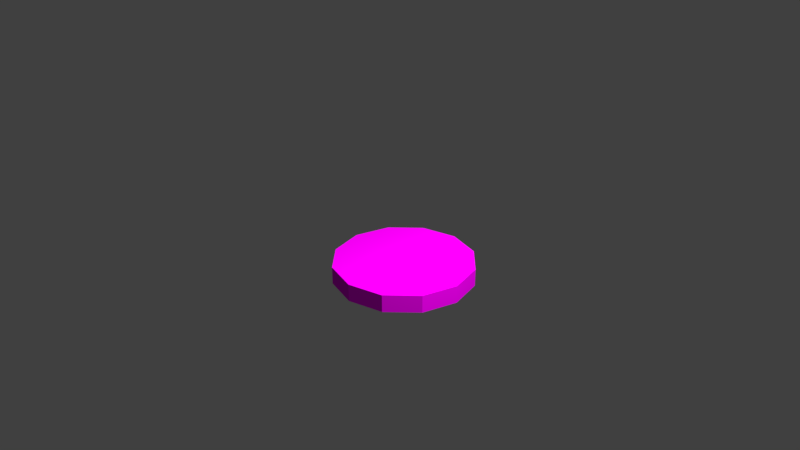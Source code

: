 # Source: coin.blend  (saved by Blender 2.79.0; exported with 4.5.12 LTS)
import bpy
from mathutils import Matrix  # noqa: F401  (used for matrix-valued properties, if any)

bpy.ops.wm.read_factory_settings(use_empty=True)
scene = bpy.context.scene
scene.name = 'Scene'

# ---- collections
col_collection_1 = bpy.data.collections.new('Collection 1'); scene.collection.children.link(col_collection_1)

# ---- images (referenced by path relative to the original .blend; pixels are not part of the script)
import os
ASSET_DIR = os.environ.get("B2B_ASSET_DIR", "")  # directory of the original .blend (textures are referenced by path, not embedded)
HERE = os.path.dirname(os.path.abspath(__file__))  # packed textures are extracted next to this script under _unpacked/

def load_image(name, relpath, width, height, colorspace="sRGB"):
    """Load a texture the original file referenced (path relative to the .blend, or extracted next to this script)."""
    p = next((c for c in (os.path.join(HERE, relpath), os.path.join(ASSET_DIR, relpath)) if relpath and os.path.exists(c)), "")
    if p:
        img = bpy.data.images.load(p, check_existing=True)
        img.name = name
    else:  # same state as the original file: an image datablock whose file is absent (Cycles renders it pink)
        img = bpy.data.images.new(name, width, height)
        img.source = "FILE"
        img.filepath = "//" + (relpath or name)
    img.colorspace_settings.name = colorspace
    return img
img_untitled = load_image('Untitled', 'coin.png', 1024, 1024, 'sRGB')

# ---- materials (node trees are filled in below, after node groups)
mat_material_001 = bpy.data.materials.new('Material.001')
mat_material_001.alpha_threshold = 0.0
mat_material_001.roughness = 0.5

# ---- material node trees
mat_material_001.use_nodes = True; mat_material_001.node_tree.nodes.clear()
_N = mat_material_001.node_tree.nodes; _L = mat_material_001.node_tree.links
n0 = _N.new('ShaderNodeOutputMaterial'); n0.name = 'Material Output'; n0.location = (300, 300)
n1 = _N.new('ShaderNodeBsdfDiffuse'); n1.name = 'Diffuse BSDF'; n1.location = (10, 300)
n2 = _N.new('ShaderNodeTexImage'); n2.name = 'Image Texture'; n2.location = (-325, 310)
n2.width = 140
n2.image = img_untitled
_L.new(n1.outputs[0], n0.inputs[0])
_L.new(n2.outputs[0], n1.inputs[0])
n0.is_active_output = True

# ---- world
world_world = bpy.data.worlds.new('World'); scene.world = world_world
world_world.color = (0.05088, 0.05088, 0.05088)
world_world.use_sun_shadow = False
world_world.sun_shadow_jitter_overblur = 0.0
world_world.cycles.sampling_method = 'MANUAL'

# ---- cameras
cam_camera = bpy.data.cameras.new('Camera')
cam_camera.clip_end = 100.0
cam_camera.lens = 35.0
cam_camera.sensor_width = 32.0
cam_camera.sensor_height = 18.0
cam_camera.ortho_scale = 7.314
cam_camera.dof.focus_distance = 0.0

# ---- lights
light_lamp = bpy.data.lights.new('Lamp', 'POINT')
light_lamp.transmission_factor = 0.0
light_lamp.cutoff_distance = 30.0
light_lamp.energy = 100.0
light_lamp.shadow_buffer_clip_start = 1.001
light_lamp.shadow_soft_size = 0.1
light_lamp.shadow_maximum_resolution = 0.006
light_lamp.use_absolute_resolution = True

# ---- meshes
me_cylinder = bpy.data.meshes.new('Cylinder')
me_cylinder.from_pydata([(0.0, 0.2, -0.025), (0.0, 0.2, 0.025), (0.1, 0.1732, -0.025), (0.1, 0.1732, 0.025), (0.1732, 0.1, -0.025), (0.1732, 0.1, 0.025), (0.2, -8.742e-09, -0.025), (0.2, -8.742e-09, 0.025), (0.1732, -0.1, -0.025), (0.1732, -0.1, 0.025), (0.1, -0.1732, -0.025), (0.1, -0.1732, 0.025), (3.02e-08, -0.2, -0.025), (3.02e-08, -0.2, 0.025), (-0.1, -0.1732, -0.025), (-0.1, -0.1732, 0.025), (-0.1732, -0.1, -0.025), (-0.1732, -0.1, 0.025), (-0.2, -9.298e-08, -0.025), (-0.2, -9.298e-08, 0.025), (-0.1732, 0.1, -0.025), (-0.1732, 0.1, 0.025), (-0.1, 0.1732, -0.025), (-0.1, 0.1732, 0.025)], [], [(0, 1, 3, 2), (2, 3, 5, 4), (4, 5, 7, 6), (6, 7, 9, 8), (8, 9, 11, 10), (10, 11, 13, 12), (12, 13, 15, 14), (14, 15, 17, 16), (16, 17, 19, 18), (18, 19, 21, 20), (3, 1, 23, 21, 19, 17, 15, 13, 11, 9, 7, 5), (20, 21, 23, 22), (22, 23, 1, 0), (0, 2, 4, 6, 8, 10, 12, 14, 16, 18, 20, 22)])
_uv = me_cylinder.uv_layers.new(name='UVMap')
_uv.uv.foreach_set('vector', [0.2765, 0.8443, 0.2271, 0.8443, 0.2271, 0.7365, 0.2765, 0.7365, 0.2765, 0.7365, 0.2271, 0.7365, 0.2271, 0.6432, 0.2765, 0.6432, 0.2765, 0.6432, 0.2271, 0.6432, 0.2271, 0.5894, 0.2765, 0.5894, 0.4443, 0.9376, 0.395, 0.9376, 0.395, 0.8837, 0.4443, 0.8837, 0.4443, 0.8837, 0.395, 0.8837, 0.395, 0.7904, 0.4443, 0.7904, 0.4443, 0.7904, 0.395, 0.7904, 0.395, 0.6827, 0.4443, 0.6827, 0.4443, 0.6827, 0.395, 0.6827, 0.395, 0.5894, 0.4443, 0.5894, 0.1086, 0.9376, 0.05925, 0.9376, 0.05925, 0.8837, 0.1086, 0.8837, 0.1086, 0.8837, 0.05925, 0.8837, 0.05925, 0.7904, 0.1086, 0.7904, 0.1086, 0.7904, 0.05925, 0.7904, 0.05925, 0.6827, 0.1086, 0.6827, 0.8896, 0.1163, 0.9408, 0.2096, 0.9408, 0.3173, 0.8896, 0.4106, 0.8011, 0.4645, 0.6989, 0.4645, 0.6104, 0.4106, 0.5592, 0.3173, 0.5592, 0.2096, 0.6104, 0.1163, 0.6989, 0.06244, 0.8011, 0.06244, 0.1086, 0.6827, 0.05925, 0.6827, 0.05925, 0.5894, 0.1086, 0.5894, 0.2765, 0.9376, 0.2271, 0.9376, 0.2271, 0.8443, 0.2765, 0.8443, 0.4408, 0.3173, 0.3896, 0.4106, 0.3011, 0.4645, 0.1989, 0.4645, 0.1104, 0.4106, 0.05925, 0.3173, 0.05925, 0.2096, 0.1104, 0.1163, 0.1989, 0.06244, 0.3011, 0.06244, 0.3896, 0.1163, 0.4408, 0.2096])
me_cylinder.materials.append(mat_material_001)
me_cylinder.use_remesh_preserve_volume = False
me_cylinder.use_remesh_preserve_attributes = False
me_cylinder.use_mirror_vertex_groups = False
me_cylinder.update()

# ---- objects
ob_cylinder = bpy.data.objects.new('Cylinder', me_cylinder)
ob_lamp = bpy.data.objects.new('Lamp', light_lamp)
ob_camera = bpy.data.objects.new('Camera', cam_camera)

# ---- transforms, parenting, visibility, modifiers, constraints
ob_cylinder.location = (0.0, 0.0, 0.008866)
ob_cylinder.lineart.crease_threshold = 0.0
ob_lamp.location = (0.7567, 0.001889, 1.251)
ob_lamp.rotation_euler = (0.6503, 0.05522, 1.866)
ob_lamp.lock_rotations_4d = False
ob_lamp.empty_display_type = 'ARROWS'
ob_lamp.color = (0.0, 0.0, 0.0, 0.0)
ob_lamp.lineart.crease_threshold = 0.0
ob_camera.location = (1.525, -1.453, 1.187)
ob_camera.rotation_euler = (1.109, 0.0, 0.8149)
ob_camera.lock_rotations_4d = False
ob_camera.empty_display_type = 'ARROWS'
ob_camera.color = (0.0, 0.0, 0.0, 0.0)
ob_camera.display_type = 'WIRE'
ob_camera.lineart.crease_threshold = 0.0

# ---- collection membership
col_collection_1.objects.link(ob_cylinder)
col_collection_1.objects.link(ob_lamp)
col_collection_1.objects.link(ob_camera)

# ---- scene / render settings (as saved in the file)
scene.camera = ob_camera
scene.frame_start = 1; scene.frame_end = 250; scene.frame_set(1)
scene.render.engine = 'CYCLES'
scene.render.resolution_percentage = 50
scene.render.dither_intensity = 0.0
scene.cycles.use_denoising = False
scene.cycles.samples = 128
scene.cycles.sampling_pattern = 'TABULATED_SOBOL'
scene.cycles.use_adaptive_sampling = False
scene.cycles.use_light_tree = False
scene.cycles.blur_glossy = 0.0
scene.cycles.sample_clamp_indirect = 0.0
scene.view_settings.view_transform = 'Standard'
bpy.context.view_layer.update()
